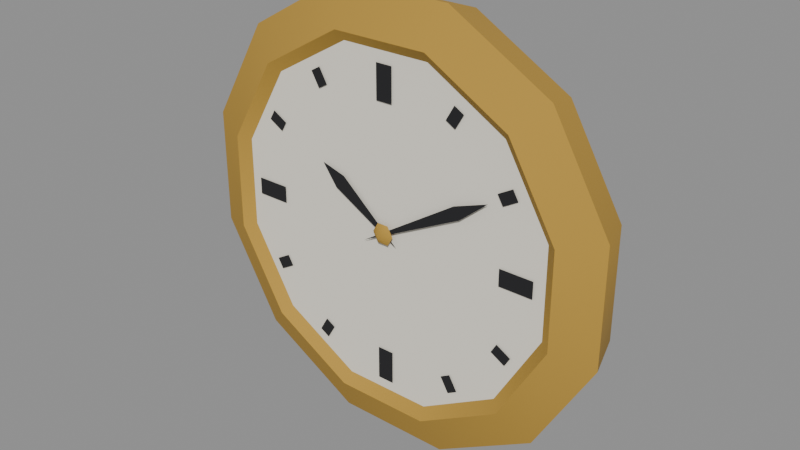 # Source: clock.blend  (saved by Blender 5.2.45; exported with 4.5.12 LTS)
import bpy
from mathutils import Matrix  # noqa: F401  (used for matrix-valued properties, if any)

bpy.ops.wm.read_factory_settings(use_empty=True)
scene = bpy.context.scene
scene.name = 'Scene'

# ---- materials (node trees are filled in below, after node groups)
mat_brass = bpy.data.materials.new('brass')
mat_brass.diffuse_color = (0.4793, 0.2831, 0.04231, 1.0)
mat_enamel = bpy.data.materials.new('enamel')
mat_enamel.diffuse_color = (0.8714, 0.8308, 0.7231, 1.0)
mat_dark = bpy.data.materials.new('dark')
mat_dark.diffuse_color = (0.01229, 0.01229, 0.01444, 1.0)

# ---- material node trees
mat_brass.use_nodes = True; mat_brass.node_tree.nodes.clear()
_N = mat_brass.node_tree.nodes; _L = mat_brass.node_tree.links
n0 = _N.new('ShaderNodeBsdfPrincipled'); n0.name = 'Principled BSDF'; n0.location = (-200, 100)
n0.inputs[0].default_value = (0.4793, 0.2831, 0.04231, 1.0)
n0.inputs[2].default_value = 0.9
n0.inputs[10].default_value = 0.005
n1 = _N.new('ShaderNodeOutputMaterial'); n1.name = 'Material Output'; n1.location = (200, 100)
_L.new(n0.outputs[0], n1.inputs[0])
n1.is_active_output = True
mat_enamel.use_nodes = True; mat_enamel.node_tree.nodes.clear()
_N = mat_enamel.node_tree.nodes; _L = mat_enamel.node_tree.links
n0 = _N.new('ShaderNodeBsdfPrincipled'); n0.name = 'Principled BSDF'; n0.location = (-200, 100)
n0.inputs[0].default_value = (0.8714, 0.8308, 0.7231, 1.0)
n0.inputs[2].default_value = 0.9
n0.inputs[10].default_value = 0.005
n1 = _N.new('ShaderNodeOutputMaterial'); n1.name = 'Material Output'; n1.location = (200, 100)
_L.new(n0.outputs[0], n1.inputs[0])
n1.is_active_output = True
mat_dark.use_nodes = True; mat_dark.node_tree.nodes.clear()
_N = mat_dark.node_tree.nodes; _L = mat_dark.node_tree.links
n0 = _N.new('ShaderNodeBsdfPrincipled'); n0.name = 'Principled BSDF'; n0.location = (-200, 100)
n0.inputs[0].default_value = (0.01229, 0.01229, 0.01444, 1.0)
n0.inputs[2].default_value = 0.9
n0.inputs[10].default_value = 0.005
n1 = _N.new('ShaderNodeOutputMaterial'); n1.name = 'Material Output'; n1.location = (200, 100)
_L.new(n0.outputs[0], n1.inputs[0])
n1.is_active_output = True

# ---- meshes
me_brass = bpy.data.meshes.new('brass')
me_brass.from_pydata([(0.1449, 0.0, 0.03882), (0.1061, 0.0, 0.1061), (0.1131, -0.03, 0.1131), (0.1545, -0.03, 0.04141), (0.03882, 0.0, 0.1449), (0.04141, -0.03, 0.1545), (-0.03882, 0.0, 0.1449), (-0.04141, -0.03, 0.1545), (-0.1061, 0.0, 0.1061), (-0.1131, -0.03, 0.1131), (-0.1449, 0.0, 0.03882), (-0.1545, -0.03, 0.04141), (-0.1449, 0.0, -0.03882), (-0.1545, -0.03, -0.04141), (-0.1061, 0.0, -0.1061), (-0.1131, -0.03, -0.1131), (-0.03882, 0.0, -0.1449), (-0.04141, -0.03, -0.1545), (0.03882, 0.0, -0.1449), (0.04141, -0.03, -0.1545), (0.1061, 0.0, -0.1061), (0.1131, -0.03, -0.1131), (0.1449, 0.0, -0.03882), (0.1545, -0.03, -0.04141), (0.09334, -0.042, 0.09334), (0.1275, -0.042, 0.03416), (0.03416, -0.042, 0.1275), (-0.03416, -0.042, 0.1275), (-0.09334, -0.042, 0.09334), (-0.1275, -0.042, 0.03416), (-0.1275, -0.042, -0.03416), (-0.09334, -0.042, -0.09334), (-0.03416, -0.042, -0.1275), (0.03416, -0.042, -0.1275), (0.09334, -0.042, -0.09334), (0.1275, -0.042, -0.03416), (0.08768, -0.036, 0.08768), (0.1198, -0.036, 0.03209), (0.03209, -0.036, 0.1198), (-0.03209, -0.036, 0.1198), (-0.08768, -0.036, 0.08768), (-0.1198, -0.036, 0.03209), (-0.1198, -0.036, -0.03209), (-0.08768, -0.036, -0.08768), (-0.03209, -0.036, -0.1198), (0.03209, -0.036, -0.1198), (0.08768, -0.036, -0.08768), (0.1198, -0.036, -0.03209), (0.008, -0.039, 0.0), (0.004, -0.039, 0.006928), (-0.004, -0.039, 0.006928), (-0.008, -0.039, 9.797e-19), (-0.004, -0.039, -0.006928), (0.004, -0.039, -0.006928), (0.0, -0.044, 0.0)], [], [(0, 1, 2, 3), (1, 4, 5, 2), (4, 6, 7, 5), (6, 8, 9, 7), (8, 10, 11, 9), (10, 12, 13, 11), (12, 14, 15, 13), (14, 16, 17, 15), (16, 18, 19, 17), (18, 20, 21, 19), (20, 22, 23, 21), (22, 0, 3, 23), (3, 2, 24, 25), (2, 5, 26, 24), (5, 7, 27, 26), (7, 9, 28, 27), (9, 11, 29, 28), (11, 13, 30, 29), (13, 15, 31, 30), (15, 17, 32, 31), (17, 19, 33, 32), (19, 21, 34, 33), (21, 23, 35, 34), (23, 3, 25, 35), (25, 24, 36, 37), (24, 26, 38, 36), (26, 27, 39, 38), (27, 28, 40, 39), (28, 29, 41, 40), (29, 30, 42, 41), (30, 31, 43, 42), (31, 32, 44, 43), (32, 33, 45, 44), (33, 34, 46, 45), (34, 35, 47, 46), (35, 25, 37, 47), (48, 49, 54), (49, 50, 54), (50, 51, 54), (51, 52, 54), (52, 53, 54), (53, 48, 54)])
me_brass.polygons.foreach_set('use_smooth', [True] * 42)
_k = set([(2, 3), (2, 5), (3, 23), (5, 7), (7, 9), (9, 11), (11, 13), (13, 15), (15, 17), (17, 19), (19, 21), (21, 23), (24, 25), (24, 26), (25, 35), (26, 27), (27, 28), (28, 29), (29, 30), (30, 31), (31, 32), (32, 33), (33, 34), (34, 35)])
me_brass.attributes.new('sharp_edge', 'BOOLEAN', 'EDGE').data.foreach_set('value', [ (min(e.vertices), max(e.vertices)) in _k for e in me_brass.edges])
_ca = me_brass.color_attributes.new('ink', 'FLOAT_COLOR', 'CORNER')
_ca.data.foreach_set('color', [0.0, 0.0, 0.0, 1.0, 0.0, 0.0, 0.0, 1.0, 1.0, 1.0, 1.0, 1.0, 1.0, 1.0, 1.0, 1.0, 0.0, 0.0, 0.0, 1.0, 0.0, 0.0, 0.0, 1.0, 1.0, 1.0, 1.0, 1.0, 1.0, 1.0, 1.0, 1.0, 0.0, 0.0, 0.0, 1.0, 0.0, 0.0, 0.0, 1.0, 1.0, 1.0, 1.0, 1.0, 1.0, 1.0, 1.0, 1.0, 0.0, 0.0, 0.0, 1.0, 0.0, 0.0, 0.0, 1.0, 1.0, 1.0, 1.0, 1.0, 1.0, 1.0, 1.0, 1.0, 0.0, 0.0, 0.0, 1.0, 0.0, 0.0, 0.0, 1.0, 1.0, 1.0, 1.0, 1.0, 1.0, 1.0, 1.0, 1.0, 0.0, 0.0, 0.0, 1.0, 0.0, 0.0, 0.0, 1.0, 1.0, 1.0, 1.0, 1.0, 1.0, 1.0, 1.0, 1.0, 0.0, 0.0, 0.0, 1.0, 0.0, 0.0, 0.0, 1.0, 1.0, 1.0, 1.0, 1.0, 1.0, 1.0, 1.0, 1.0, 0.0, 0.0, 0.0, 1.0, 0.0, 0.0, 0.0, 1.0, 1.0, 1.0, 1.0, 1.0, 1.0, 1.0, 1.0, 1.0, 0.0, 0.0, 0.0, 1.0, 0.0, 0.0, 0.0, 1.0, 1.0, 1.0, 1.0, 1.0, 1.0, 1.0, 1.0, 1.0, 0.0, 0.0, 0.0, 1.0, 0.0, 0.0, 0.0, 1.0, 1.0, 1.0, 1.0, 1.0, 1.0, 1.0, 1.0, 1.0, 0.0, 0.0, 0.0, 1.0, 0.0, 0.0, 0.0, 1.0, 1.0, 1.0, 1.0, 1.0, 1.0, 1.0, 1.0, 1.0, 0.0, 0.0, 0.0, 1.0, 0.0, 0.0, 0.0, 1.0, 1.0, 1.0, 1.0, 1.0, 1.0, 1.0, 1.0, 1.0, 1.0, 1.0, 1.0, 1.0, 1.0, 1.0, 1.0, 1.0, 0.0, 0.0, 0.0, 1.0, 0.0, 0.0, 0.0, 1.0, 1.0, 1.0, 1.0, 1.0, 1.0, 1.0, 1.0, 1.0, 0.0, 0.0, 0.0, 1.0, 0.0, 0.0, 0.0, 1.0, 1.0, 1.0, 1.0, 1.0, 1.0, 1.0, 1.0, 1.0, 0.0, 0.0, 0.0, 1.0, 0.0, 0.0, 0.0, 1.0, 1.0, 1.0, 1.0, 1.0, 1.0, 1.0, 1.0, 1.0, 0.0, 0.0, 0.0, 1.0, 0.0, 0.0, 0.0, 1.0, 1.0, 1.0, 1.0, 1.0, 1.0, 1.0, 1.0, 1.0, 0.0, 0.0, 0.0, 1.0, 0.0, 0.0, 0.0, 1.0, 1.0, 1.0, 1.0, 1.0, 1.0, 1.0, 1.0, 1.0, 0.0, 0.0, 0.0, 1.0, 0.0, 0.0, 0.0, 1.0, 1.0, 1.0, 1.0, 1.0, 1.0, 1.0, 1.0, 1.0, 0.0, 0.0, 0.0, 1.0, 0.0, 0.0, 0.0, 1.0, 1.0, 1.0, 1.0, 1.0, 1.0, 1.0, 1.0, 1.0, 0.0, 0.0, 0.0, 1.0, 0.0, 0.0, 0.0, 1.0, 1.0, 1.0, 1.0, 1.0, 1.0, 1.0, 1.0, 1.0, 0.0, 0.0, 0.0, 1.0, 0.0, 0.0, 0.0, 1.0, 1.0, 1.0, 1.0, 1.0, 1.0, 1.0, 1.0, 1.0, 0.0, 0.0, 0.0, 1.0, 0.0, 0.0, 0.0, 1.0, 1.0, 1.0, 1.0, 1.0, 1.0, 1.0, 1.0, 1.0, 0.0, 0.0, 0.0, 1.0, 0.0, 0.0, 0.0, 1.0, 1.0, 1.0, 1.0, 1.0, 1.0, 1.0, 1.0, 1.0, 0.0, 0.0, 0.0, 1.0, 0.0, 0.0, 0.0, 1.0, 0.0, 0.0, 0.0, 1.0, 0.0, 0.0, 0.0, 1.0, 1.0, 1.0, 1.0, 1.0, 1.0, 1.0, 1.0, 1.0, 0.0, 0.0, 0.0, 1.0, 0.0, 0.0, 0.0, 1.0, 1.0, 1.0, 1.0, 1.0, 1.0, 1.0, 1.0, 1.0, 0.0, 0.0, 0.0, 1.0, 0.0, 0.0, 0.0, 1.0, 1.0, 1.0, 1.0, 1.0, 1.0, 1.0, 1.0, 1.0, 0.0, 0.0, 0.0, 1.0, 0.0, 0.0, 0.0, 1.0, 1.0, 1.0, 1.0, 1.0, 1.0, 1.0, 1.0, 1.0, 0.0, 0.0, 0.0, 1.0, 0.0, 0.0, 0.0, 1.0, 1.0, 1.0, 1.0, 1.0, 1.0, 1.0, 1.0, 1.0, 0.0, 0.0, 0.0, 1.0, 0.0, 0.0, 0.0, 1.0, 1.0, 1.0, 1.0, 1.0, 1.0, 1.0, 1.0, 1.0, 0.0, 0.0, 0.0, 1.0, 0.0, 0.0, 0.0, 1.0, 1.0, 1.0, 1.0, 1.0, 1.0, 1.0, 1.0, 1.0, 0.0, 0.0, 0.0, 1.0, 0.0, 0.0, 0.0, 1.0, 1.0, 1.0, 1.0, 1.0, 1.0, 1.0, 1.0, 1.0, 0.0, 0.0, 0.0, 1.0, 0.0, 0.0, 0.0, 1.0, 1.0, 1.0, 1.0, 1.0, 1.0, 1.0, 1.0, 1.0, 0.0, 0.0, 0.0, 1.0, 0.0, 0.0, 0.0, 1.0, 1.0, 1.0, 1.0, 1.0, 1.0, 1.0, 1.0, 1.0, 0.0, 0.0, 0.0, 1.0, 0.0, 0.0, 0.0, 1.0, 1.0, 1.0, 1.0, 1.0, 1.0, 1.0, 1.0, 1.0, 0.0, 0.0, 0.0, 1.0, 0.0, 0.0, 0.0, 1.0, 1.0, 1.0, 1.0, 1.0, 1.0, 1.0, 1.0, 1.0, 0.0, 0.0, 0.0, 1.0, 0.0, 0.0, 0.0, 1.0, 0.0, 0.0, 0.0, 1.0, 0.0, 0.0, 0.0, 1.0, 0.0, 0.0, 0.0, 1.0, 0.0, 0.0, 0.0, 1.0, 0.0, 0.0, 0.0, 1.0, 0.0, 0.0, 0.0, 1.0, 0.0, 0.0, 0.0, 1.0, 0.0, 0.0, 0.0, 1.0, 0.0, 0.0, 0.0, 1.0, 0.0, 0.0, 0.0, 1.0, 0.0, 0.0, 0.0, 1.0, 0.0, 0.0, 0.0, 1.0, 0.0, 0.0, 0.0, 1.0, 0.0, 0.0, 0.0, 1.0, 0.0, 0.0, 0.0, 1.0, 0.0, 0.0, 0.0, 1.0])
me_brass.materials.append(mat_brass)
me_brass.update()
me_enamel = bpy.data.meshes.new('enamel')
me_enamel.from_pydata([(0.0, -0.036, 0.0), (0.1198, -0.036, 0.03209), (0.08768, -0.036, 0.08768), (0.03209, -0.036, 0.1198), (-0.03209, -0.036, 0.1198), (-0.08768, -0.036, 0.08768), (-0.1198, -0.036, 0.03209), (-0.1198, -0.036, -0.03209), (-0.08768, -0.036, -0.08768), (-0.03209, -0.036, -0.1198), (0.03209, -0.036, -0.1198), (0.08768, -0.036, -0.08768), (0.1198, -0.036, -0.03209)], [], [(0, 1, 2), (0, 2, 3), (0, 3, 4), (0, 4, 5), (0, 5, 6), (0, 6, 7), (0, 7, 8), (0, 8, 9), (0, 9, 10), (0, 10, 11), (0, 11, 12), (0, 12, 1)])
me_enamel.polygons.foreach_set('use_smooth', [True] * 12)
_ca = me_enamel.color_attributes.new('ink', 'FLOAT_COLOR', 'CORNER')
_ca.data.foreach_set('color', [0.0, 0.0, 0.0, 1.0, 0.0, 0.0, 0.0, 1.0, 0.0, 0.0, 0.0, 1.0, 0.0, 0.0, 0.0, 1.0, 0.0, 0.0, 0.0, 1.0, 0.0, 0.0, 0.0, 1.0, 0.0, 0.0, 0.0, 1.0, 0.0, 0.0, 0.0, 1.0, 0.0, 0.0, 0.0, 1.0, 0.0, 0.0, 0.0, 1.0, 0.0, 0.0, 0.0, 1.0, 0.0, 0.0, 0.0, 1.0, 0.0, 0.0, 0.0, 1.0, 0.0, 0.0, 0.0, 1.0, 0.0, 0.0, 0.0, 1.0, 0.0, 0.0, 0.0, 1.0, 0.0, 0.0, 0.0, 1.0, 0.0, 0.0, 0.0, 1.0, 0.0, 0.0, 0.0, 1.0, 0.0, 0.0, 0.0, 1.0, 0.0, 0.0, 0.0, 1.0, 0.0, 0.0, 0.0, 1.0, 0.0, 0.0, 0.0, 1.0, 0.0, 0.0, 0.0, 1.0, 0.0, 0.0, 0.0, 1.0, 0.0, 0.0, 0.0, 1.0, 0.0, 0.0, 0.0, 1.0, 0.0, 0.0, 0.0, 1.0, 0.0, 0.0, 0.0, 1.0, 0.0, 0.0, 0.0, 1.0, 0.0, 0.0, 0.0, 1.0, 0.0, 0.0, 0.0, 1.0, 0.0, 0.0, 0.0, 1.0, 0.0, 0.0, 0.0, 1.0, 0.0, 0.0, 0.0, 1.0, 0.0, 0.0, 0.0, 1.0])
me_enamel.materials.append(mat_enamel)
me_enamel.update()
me_dark = bpy.data.meshes.new('dark')
me_dark.from_pydata([(-0.006, -0.037, 0.088), (0.006, -0.037, 0.088), (0.006, -0.037, 0.112), (-0.006, -0.037, 0.112), (0.04654, -0.037, 0.0886), (0.05346, -0.037, 0.0846), (0.05946, -0.037, 0.09499), (0.05254, -0.037, 0.09899), (0.0846, -0.037, 0.05346), (0.0886, -0.037, 0.04654), (0.09899, -0.037, 0.05254), (0.09499, -0.037, 0.05946), (0.088, -0.037, 0.006), (0.088, -0.037, -0.006), (0.112, -0.037, -0.006), (0.112, -0.037, 0.006), (0.0886, -0.037, -0.04654), (0.0846, -0.037, -0.05346), (0.09499, -0.037, -0.05946), (0.09899, -0.037, -0.05254), (0.05346, -0.037, -0.0846), (0.04654, -0.037, -0.0886), (0.05254, -0.037, -0.09899), (0.05946, -0.037, -0.09499), (0.006, -0.037, -0.088), (-0.006, -0.037, -0.088), (-0.006, -0.037, -0.112), (0.006, -0.037, -0.112), (-0.04654, -0.037, -0.0886), (-0.05346, -0.037, -0.0846), (-0.05946, -0.037, -0.09499), (-0.05254, -0.037, -0.09899), (-0.0846, -0.037, -0.05346), (-0.0886, -0.037, -0.04654), (-0.09899, -0.037, -0.05254), (-0.09499, -0.037, -0.05946), (-0.088, -0.037, -0.006), (-0.088, -0.037, 0.006), (-0.112, -0.037, 0.006), (-0.112, -0.037, -0.006), (-0.0886, -0.037, 0.04654), (-0.0846, -0.037, 0.05346), (-0.09499, -0.037, 0.05946), (-0.09899, -0.037, 0.05254), (-0.05346, -0.037, 0.0846), (-0.04654, -0.037, 0.0886), (-0.05254, -0.037, 0.09899), (-0.05946, -0.037, 0.09499), (0.01016, -0.038, -0.007112), (-0.04001, -0.038, 0.02069), (-0.05079, -0.038, 0.03556), (-0.03313, -0.038, 0.03052), (-0.01593, -0.039, -0.0092), (0.05512, -0.039, 0.03702), (0.07967, -0.039, 0.046), (0.05962, -0.039, 0.02922)], [], [(0, 1, 2, 3), (4, 5, 6, 7), (8, 9, 10, 11), (12, 13, 14, 15), (16, 17, 18, 19), (20, 21, 22, 23), (24, 25, 26, 27), (28, 29, 30, 31), (32, 33, 34, 35), (36, 37, 38, 39), (40, 41, 42, 43), (44, 45, 46, 47), (51, 50, 49, 48), (55, 54, 53, 52)])
me_dark.polygons.foreach_set('use_smooth', [True] * 14)
_ca = me_dark.color_attributes.new('ink', 'FLOAT_COLOR', 'CORNER')
_ca.data.foreach_set('color', [0.0, 0.0, 0.0, 1.0, 0.0, 0.0, 0.0, 1.0, 0.0, 0.0, 0.0, 1.0, 0.0, 0.0, 0.0, 1.0, 0.0, 0.0, 0.0, 1.0, 0.0, 0.0, 0.0, 1.0, 0.0, 0.0, 0.0, 1.0, 0.0, 0.0, 0.0, 1.0, 0.0, 0.0, 0.0, 1.0, 0.0, 0.0, 0.0, 1.0, 0.0, 0.0, 0.0, 1.0, 0.0, 0.0, 0.0, 1.0, 0.0, 0.0, 0.0, 1.0, 0.0, 0.0, 0.0, 1.0, 0.0, 0.0, 0.0, 1.0, 0.0, 0.0, 0.0, 1.0, 0.0, 0.0, 0.0, 1.0, 0.0, 0.0, 0.0, 1.0, 0.0, 0.0, 0.0, 1.0, 0.0, 0.0, 0.0, 1.0, 0.0, 0.0, 0.0, 1.0, 0.0, 0.0, 0.0, 1.0, 0.0, 0.0, 0.0, 1.0, 0.0, 0.0, 0.0, 1.0, 0.0, 0.0, 0.0, 1.0, 0.0, 0.0, 0.0, 1.0, 0.0, 0.0, 0.0, 1.0, 0.0, 0.0, 0.0, 1.0, 0.0, 0.0, 0.0, 1.0, 0.0, 0.0, 0.0, 1.0, 0.0, 0.0, 0.0, 1.0, 0.0, 0.0, 0.0, 1.0, 0.0, 0.0, 0.0, 1.0, 0.0, 0.0, 0.0, 1.0, 0.0, 0.0, 0.0, 1.0, 0.0, 0.0, 0.0, 1.0, 0.0, 0.0, 0.0, 1.0, 0.0, 0.0, 0.0, 1.0, 0.0, 0.0, 0.0, 1.0, 0.0, 0.0, 0.0, 1.0, 0.0, 0.0, 0.0, 1.0, 0.0, 0.0, 0.0, 1.0, 0.0, 0.0, 0.0, 1.0, 0.0, 0.0, 0.0, 1.0, 0.0, 0.0, 0.0, 1.0, 0.0, 0.0, 0.0, 1.0, 0.0, 0.0, 0.0, 1.0, 0.0, 0.0, 0.0, 1.0, 0.0, 0.0, 0.0, 1.0, 0.0, 0.0, 0.0, 1.0, 0.0, 0.0, 0.0, 1.0, 0.0, 0.0, 0.0, 1.0, 0.0, 0.0, 0.0, 1.0, 0.0, 0.0, 0.0, 1.0, 0.0, 0.0, 0.0, 1.0, 0.0, 0.0, 0.0, 1.0])
me_dark.materials.append(mat_dark)
me_dark.update()

# ---- objects
ob_brass = bpy.data.objects.new('brass', me_brass)
ob_enamel = bpy.data.objects.new('enamel', me_enamel)
ob_dark = bpy.data.objects.new('dark', me_dark)

# ---- transforms, parenting, visibility, modifiers, constraints
ob_brass.location = (0.0, 0.0, 0.0)
ob_enamel.location = (0.0, 0.0, 0.0)
ob_dark.location = (0.0, 0.0, 0.0)

# ---- collection membership
scene.collection.objects.link(ob_brass)
scene.collection.objects.link(ob_enamel)
scene.collection.objects.link(ob_dark)

# ---- scene / render settings (as saved in the file)
scene.frame_start = 1; scene.frame_end = 250; scene.frame_set(1)
scene.render.engine = 'BLENDER_EEVEE_NEXT'
scene.render.bake_bias = 0.0
scene.render.bake_samples = 0
scene.render.compositor_device = 'GPU'
scene.eevee.use_volume_custom_range = False
scene.eevee.fast_gi_thickness_near = 0.1
scene.eevee.fast_gi_thickness_far = 0.0
scene.eevee.ray_tracing_options.screen_trace_thickness = 0.1
bpy.context.view_layer.update()

# ---- added for rendering (the .blend has no active camera and no usable light): camera, sun + grey world if the file has none
cam_auto = bpy.data.cameras.new('AutoCamera')
cam_auto.lens = 50.0
cam_auto.sensor_width = 36.0
cam_auto.clip_end = 1000.0
ob_auto_camera = bpy.data.objects.new('AutoCamera', cam_auto)
scene.collection.objects.link(ob_auto_camera)
ob_auto_camera.location = (0.406485, -0.509783, 0.325188)
ob_auto_camera.rotation_euler = (1.09748, -7.21219e-08, 0.694738)
scene.camera = ob_auto_camera
light_auto_sun = bpy.data.lights.new('AutoSun', 'SUN')
light_auto_sun.energy = 3.0
light_auto_sun.angle = 0.0523599
ob_auto_sun = bpy.data.objects.new('AutoSun', light_auto_sun)
scene.collection.objects.link(ob_auto_sun)
ob_auto_sun.rotation_euler = (0.872665, 0.174533, 0.523599)
if scene.world is None:
    world_auto = bpy.data.worlds.new('AutoWorld')
    world_auto.color = (0.3, 0.3, 0.3)
    scene.world = world_auto
bpy.context.view_layer.update()
